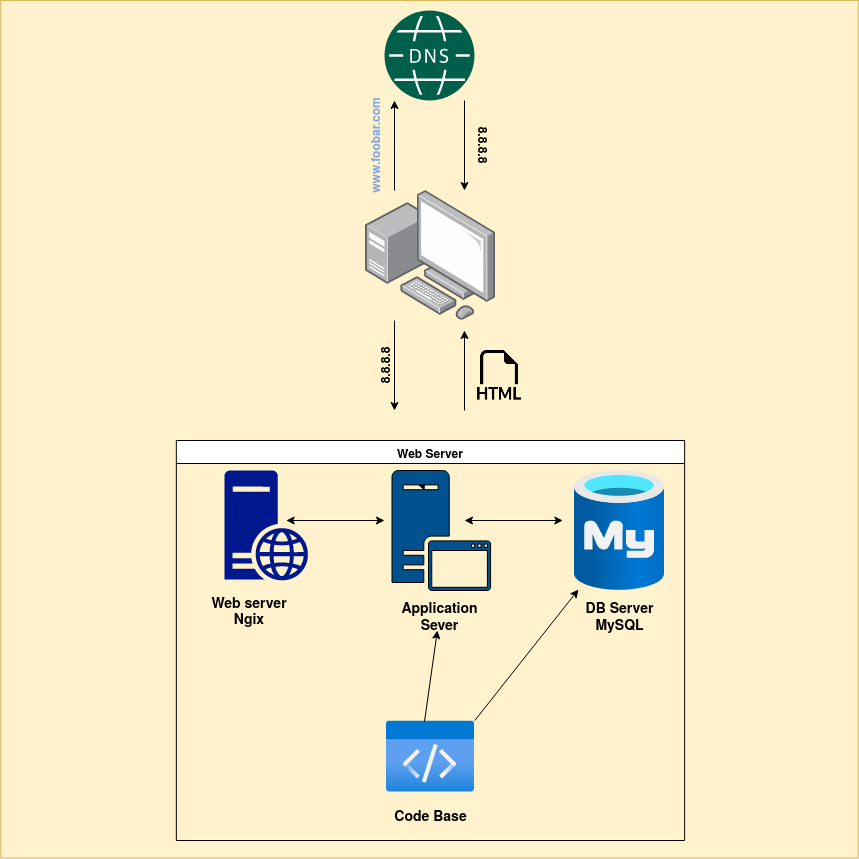

The diagram above was exported from draw.io. Its source (the exported page's mxGraphModel, read from the mxfile embedded in the PNG):
<mxGraphModel dx="1371" dy="780" grid="1" gridSize="10" guides="1" tooltips="1" connect="1" arrows="1" fold="1" page="1" pageScale="1.5" pageWidth="1169" pageHeight="826" background="none" math="0" shadow="0">
  <root>
    <mxCell id="0" style=";html=1;" />
    <mxCell id="1" style=";html=1;" parent="0" />
    <mxCell id="35JlUzraZ9AmjVN8_toZ-13" value="" style="whiteSpace=wrap;html=1;aspect=fixed;fillColor=#fff2cc;strokeColor=#d6b656;" vertex="1" parent="1">
      <mxGeometry x="226.25" y="10" width="857.5" height="857.5" as="geometry" />
    </mxCell>
    <mxCell id="35JlUzraZ9AmjVN8_toZ-2" value="" style="image;points=[];aspect=fixed;html=1;align=center;shadow=0;dashed=0;image=img/lib/allied_telesis/computer_and_terminals/Personal_Computer_with_Server.svg;" vertex="1" parent="1">
      <mxGeometry x="591" y="200" width="130" height="130" as="geometry" />
    </mxCell>
    <mxCell id="35JlUzraZ9AmjVN8_toZ-4" value="" style="sketch=0;pointerEvents=1;shadow=0;dashed=0;html=1;strokeColor=none;fillColor=#005F4B;labelPosition=center;verticalLabelPosition=bottom;verticalAlign=top;align=center;outlineConnect=0;shape=mxgraph.veeam2.dns;" vertex="1" parent="1">
      <mxGeometry x="610" y="20" width="90" height="90" as="geometry" />
    </mxCell>
    <mxCell id="35JlUzraZ9AmjVN8_toZ-5" value="" style="endArrow=classic;html=1;rounded=0;" edge="1" parent="1">
      <mxGeometry width="50" height="50" relative="1" as="geometry">
        <mxPoint x="620" y="200" as="sourcePoint" />
        <mxPoint x="620" y="110" as="targetPoint" />
        <Array as="points">
          <mxPoint x="620" y="160" />
        </Array>
      </mxGeometry>
    </mxCell>
    <mxCell id="35JlUzraZ9AmjVN8_toZ-6" value="&lt;div&gt;&lt;font data-darkreader-inline-color=&quot;&quot; style=&quot;--darkreader-inline-color:#6caeff;&quot; color=&quot;#7EA6E0&quot;&gt;&lt;b&gt;www.foobar.com&lt;/b&gt;&lt;/font&gt;&lt;/div&gt;" style="text;html=1;align=center;verticalAlign=middle;whiteSpace=wrap;rounded=0;rotation=-90;" vertex="1" parent="1">
      <mxGeometry x="550" y="140" width="100" height="30" as="geometry" />
    </mxCell>
    <mxCell id="35JlUzraZ9AmjVN8_toZ-8" value="&lt;b&gt;8.8.8.8&lt;/b&gt;" style="text;html=1;align=center;verticalAlign=middle;whiteSpace=wrap;rounded=0;rotation=90;" vertex="1" parent="1">
      <mxGeometry x="680" y="140" width="60" height="30" as="geometry" />
    </mxCell>
    <mxCell id="35JlUzraZ9AmjVN8_toZ-9" value="" style="endArrow=classic;html=1;rounded=0;" edge="1" parent="1">
      <mxGeometry width="50" height="50" relative="1" as="geometry">
        <mxPoint x="690" y="110" as="sourcePoint" />
        <mxPoint x="690" y="200" as="targetPoint" />
      </mxGeometry>
    </mxCell>
    <mxCell id="35JlUzraZ9AmjVN8_toZ-11" value="&lt;b&gt;8.8.8.8&lt;/b&gt;" style="text;html=1;align=center;verticalAlign=middle;whiteSpace=wrap;rounded=0;rotation=-90;" vertex="1" parent="1">
      <mxGeometry x="580" y="360" width="60" height="30" as="geometry" />
    </mxCell>
    <mxCell id="35JlUzraZ9AmjVN8_toZ-12" value="" style="endArrow=classic;html=1;rounded=0;" edge="1" parent="1">
      <mxGeometry width="50" height="50" relative="1" as="geometry">
        <mxPoint x="620" y="330" as="sourcePoint" />
        <mxPoint x="620" y="420" as="targetPoint" />
      </mxGeometry>
    </mxCell>
    <mxCell id="35JlUzraZ9AmjVN8_toZ-15" value="" style="sketch=0;aspect=fixed;pointerEvents=1;shadow=0;dashed=0;html=1;strokeColor=none;labelPosition=center;verticalLabelPosition=bottom;verticalAlign=top;align=center;fillColor=#00188D;shape=mxgraph.mscae.enterprise.web_server" vertex="1" parent="1">
      <mxGeometry x="450" y="480" width="83.6" height="110" as="geometry" />
    </mxCell>
    <mxCell id="35JlUzraZ9AmjVN8_toZ-19" value="" style="image;aspect=fixed;html=1;points=[];align=center;fontSize=12;image=img/lib/azure2/databases/Azure_Database_MySQL_Server.svg;" vertex="1" parent="1">
      <mxGeometry x="800" y="480" width="90" height="120" as="geometry" />
    </mxCell>
    <mxCell id="35JlUzraZ9AmjVN8_toZ-20" value="" style="image;aspect=fixed;html=1;points=[];align=center;fontSize=12;image=img/lib/azure2/general/Code.svg;" vertex="1" parent="1">
      <mxGeometry x="611.69" y="730" width="88.62" height="72" as="geometry" />
    </mxCell>
    <mxCell id="35JlUzraZ9AmjVN8_toZ-21" value="&lt;b&gt;&lt;font style=&quot;font-size: 14px;&quot;&gt;Web server &lt;br&gt;Ngix&lt;/font&gt;&lt;/b&gt;" style="text;html=1;align=center;verticalAlign=middle;whiteSpace=wrap;rounded=0;" vertex="1" parent="1">
      <mxGeometry x="430" y="600" width="90" height="40" as="geometry" />
    </mxCell>
    <mxCell id="35JlUzraZ9AmjVN8_toZ-22" value="&lt;font style=&quot;font-size: 14px;&quot;&gt;&lt;b&gt;Application Sever&lt;/b&gt;&lt;/font&gt;" style="text;html=1;align=center;verticalAlign=middle;whiteSpace=wrap;rounded=0;" vertex="1" parent="1">
      <mxGeometry x="617.5" y="610" width="95" height="30" as="geometry" />
    </mxCell>
    <mxCell id="35JlUzraZ9AmjVN8_toZ-23" value="&lt;div&gt;&lt;font style=&quot;font-size: 14px;&quot;&gt;&lt;b&gt;DB Server MySQL&lt;/b&gt;&lt;/font&gt;&lt;/div&gt;" style="text;html=1;align=center;verticalAlign=middle;whiteSpace=wrap;rounded=0;" vertex="1" parent="1">
      <mxGeometry x="792.5" y="610" width="105" height="30" as="geometry" />
    </mxCell>
    <mxCell id="35JlUzraZ9AmjVN8_toZ-25" value="" style="endArrow=classic;startArrow=classic;html=1;rounded=0;" edge="1" parent="1" target="35JlUzraZ9AmjVN8_toZ-16">
      <mxGeometry width="50" height="50" relative="1" as="geometry">
        <mxPoint x="650" y="500" as="sourcePoint" />
        <mxPoint x="700" y="450" as="targetPoint" />
      </mxGeometry>
    </mxCell>
    <mxCell id="35JlUzraZ9AmjVN8_toZ-16" value="" style="sketch=0;pointerEvents=1;shadow=0;dashed=0;html=1;strokeColor=default;fillColor=#00518e;labelPosition=center;verticalLabelPosition=bottom;verticalAlign=top;outlineConnect=0;align=center;shape=mxgraph.office.servers.application_server;fillStyle=solid;" vertex="1" parent="1">
      <mxGeometry x="617.5" y="480" width="98.57" height="120" as="geometry" />
    </mxCell>
    <mxCell id="35JlUzraZ9AmjVN8_toZ-26" value="" style="endArrow=classic;startArrow=classic;html=1;rounded=0;" edge="1" parent="1">
      <mxGeometry width="50" height="50" relative="1" as="geometry">
        <mxPoint x="511.69" y="530" as="sourcePoint" />
        <mxPoint x="610" y="530" as="targetPoint" />
      </mxGeometry>
    </mxCell>
    <mxCell id="35JlUzraZ9AmjVN8_toZ-27" value="" style="endArrow=classic;startArrow=classic;html=1;rounded=0;" edge="1" parent="1">
      <mxGeometry width="50" height="50" relative="1" as="geometry">
        <mxPoint x="690" y="530" as="sourcePoint" />
        <mxPoint x="788.31" y="530" as="targetPoint" />
      </mxGeometry>
    </mxCell>
    <mxCell id="35JlUzraZ9AmjVN8_toZ-31" value="" style="endArrow=classic;html=1;rounded=0;entryX=0.044;entryY=0.992;entryDx=0;entryDy=0;entryPerimeter=0;" edge="1" parent="1" target="35JlUzraZ9AmjVN8_toZ-19">
      <mxGeometry width="50" height="50" relative="1" as="geometry">
        <mxPoint x="700.31" y="730" as="sourcePoint" />
        <mxPoint x="770.31" y="650" as="targetPoint" />
      </mxGeometry>
    </mxCell>
    <mxCell id="35JlUzraZ9AmjVN8_toZ-32" value="" style="endArrow=classic;html=1;rounded=0;" edge="1" parent="1" target="35JlUzraZ9AmjVN8_toZ-22">
      <mxGeometry width="50" height="50" relative="1" as="geometry">
        <mxPoint x="650" y="731" as="sourcePoint" />
        <mxPoint x="753.69" y="600" as="targetPoint" />
      </mxGeometry>
    </mxCell>
    <mxCell id="35JlUzraZ9AmjVN8_toZ-33" value="&lt;b&gt;&lt;font style=&quot;font-size: 14px;&quot;&gt;Code Base&lt;/font&gt;&lt;/b&gt;" style="text;html=1;align=center;verticalAlign=middle;whiteSpace=wrap;rounded=0;" vertex="1" parent="1">
      <mxGeometry x="609.75" y="810" width="92.5" height="30" as="geometry" />
    </mxCell>
    <mxCell id="35JlUzraZ9AmjVN8_toZ-35" value="" style="shape=image;html=1;verticalAlign=top;verticalLabelPosition=bottom;labelBackgroundColor=#ffffff;imageAspect=0;aspect=fixed;image=https://cdn1.iconfinder.com/data/icons/bootstrap-vol-3/16/filetype-html-128.png" vertex="1" parent="1">
      <mxGeometry x="700" y="360" width="50" height="50" as="geometry" />
    </mxCell>
    <mxCell id="35JlUzraZ9AmjVN8_toZ-36" value="" style="endArrow=classic;html=1;rounded=0;" edge="1" parent="1">
      <mxGeometry width="50" height="50" relative="1" as="geometry">
        <mxPoint x="690" y="420" as="sourcePoint" />
        <mxPoint x="690" y="340" as="targetPoint" />
      </mxGeometry>
    </mxCell>
    <mxCell id="35JlUzraZ9AmjVN8_toZ-37" value="Web Server" style="swimlane;whiteSpace=wrap;html=1;" vertex="1" parent="1">
      <mxGeometry x="401.84" y="450" width="508.31" height="400" as="geometry" />
    </mxCell>
  </root>
</mxGraphModel>